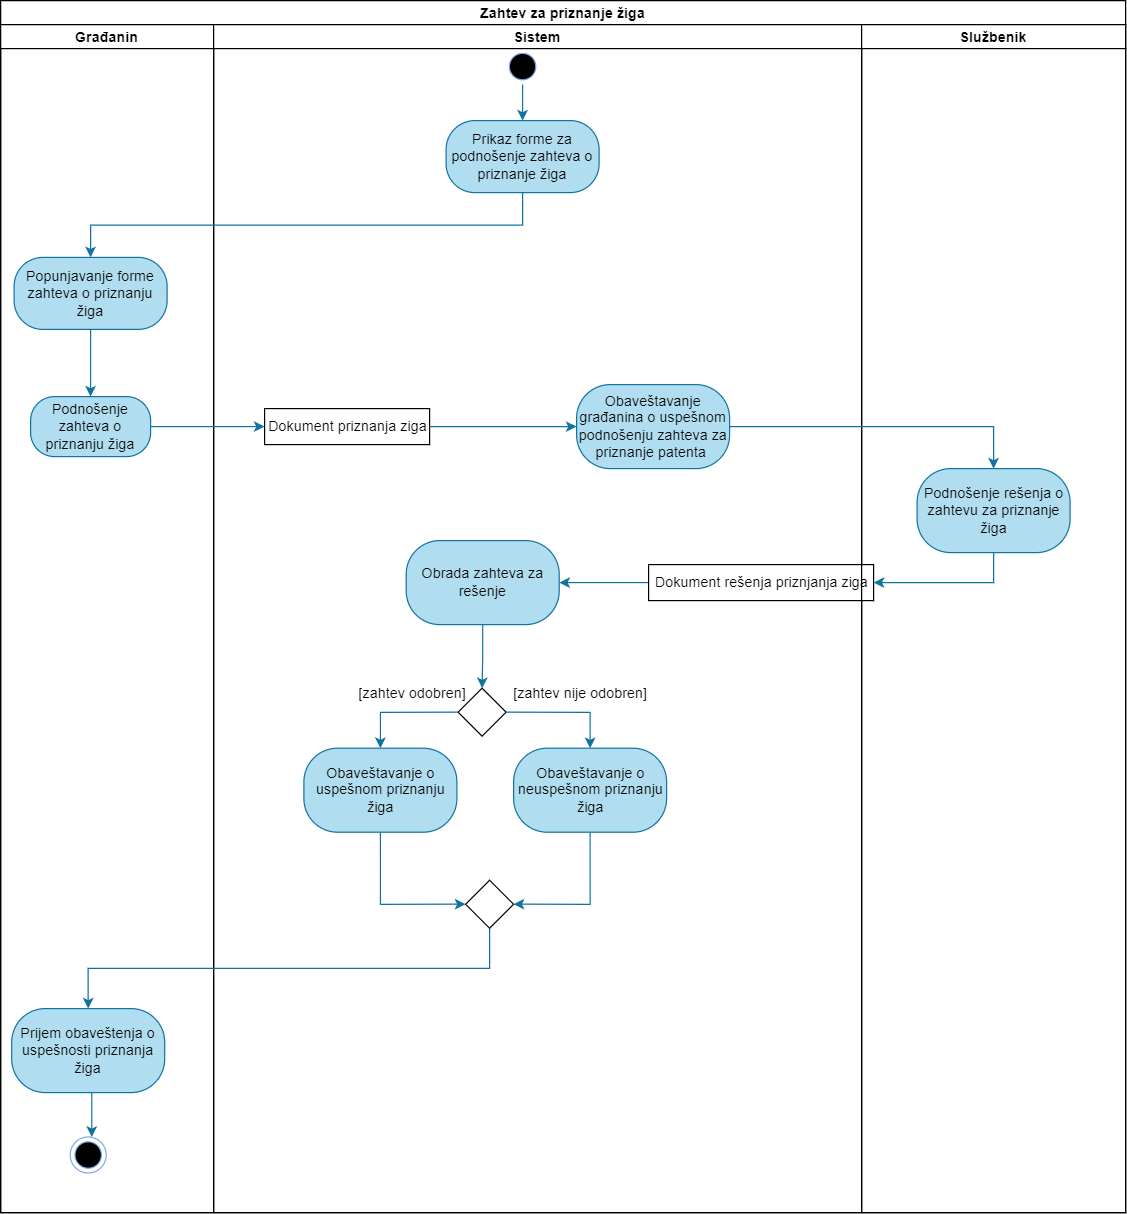

The diagram above was exported from draw.io. Its source (the exported page's mxGraphModel, read from the mxfile embedded in the PNG):
<mxGraphModel dx="1615" dy="-414" grid="1" gridSize="10" guides="1" tooltips="1" connect="1" arrows="1" fold="1" page="1" pageScale="1" pageWidth="827" pageHeight="1169" math="0" shadow="0">
  <root>
    <mxCell id="0" />
    <mxCell id="1" parent="0" />
    <mxCell id="dN5mFvJ0yRQW694hU6mr-26" value="Zahtev za priznanje žiga" style="swimlane;childLayout=stackLayout;resizeParent=1;resizeParentMax=0;startSize=20;" vertex="1" parent="1">
      <mxGeometry x="30" y="1480" width="937.5" height="1010" as="geometry">
        <mxRectangle x="120" y="40" width="60" height="20" as="alternateBounds" />
      </mxGeometry>
    </mxCell>
    <mxCell id="dN5mFvJ0yRQW694hU6mr-28" value="Građanin" style="swimlane;startSize=20;" vertex="1" parent="dN5mFvJ0yRQW694hU6mr-26">
      <mxGeometry y="20" width="177.5" height="990" as="geometry" />
    </mxCell>
    <mxCell id="dN5mFvJ0yRQW694hU6mr-84" value="Podnošenje zahteva o priznanju žiga" style="rounded=1;whiteSpace=wrap;html=1;arcSize=40;fillColor=#b1ddf0;strokeColor=#10739e;" vertex="1" parent="dN5mFvJ0yRQW694hU6mr-28">
      <mxGeometry x="25" y="310" width="100" height="50" as="geometry" />
    </mxCell>
    <mxCell id="J9BRvXR2BoN4PJk2f9NY-5" style="edgeStyle=orthogonalEdgeStyle;rounded=0;orthogonalLoop=1;jettySize=auto;html=1;exitX=0.5;exitY=1;exitDx=0;exitDy=0;entryX=0.5;entryY=0;entryDx=0;entryDy=0;fillColor=#b1ddf0;strokeColor=#10739e;" edge="1" parent="dN5mFvJ0yRQW694hU6mr-28" source="J9BRvXR2BoN4PJk2f9NY-4" target="dN5mFvJ0yRQW694hU6mr-84">
      <mxGeometry relative="1" as="geometry" />
    </mxCell>
    <mxCell id="J9BRvXR2BoN4PJk2f9NY-4" value="Popunjavanje forme zahteva o priznanju žiga" style="rounded=1;whiteSpace=wrap;html=1;arcSize=40;fillColor=#b1ddf0;strokeColor=#10739e;" vertex="1" parent="dN5mFvJ0yRQW694hU6mr-28">
      <mxGeometry x="11.25" y="194" width="127.5" height="60" as="geometry" />
    </mxCell>
    <mxCell id="dN5mFvJ0yRQW694hU6mr-83" value="" style="ellipse;html=1;shape=endState;fillColor=#000000;strokeColor=#7EA6E0;" vertex="1" parent="dN5mFvJ0yRQW694hU6mr-28">
      <mxGeometry x="58" y="927" width="30" height="30" as="geometry" />
    </mxCell>
    <mxCell id="dN5mFvJ0yRQW694hU6mr-85" value="" style="edgeStyle=orthogonalEdgeStyle;rounded=0;orthogonalLoop=1;jettySize=auto;html=1;startArrow=none;fillColor=#b1ddf0;strokeColor=#10739e;" edge="1" parent="dN5mFvJ0yRQW694hU6mr-28" source="dN5mFvJ0yRQW694hU6mr-86">
      <mxGeometry relative="1" as="geometry">
        <mxPoint x="78.04999999999995" y="827" as="sourcePoint" />
        <mxPoint x="76" y="927" as="targetPoint" />
        <Array as="points">
          <mxPoint x="76.25" y="827" />
        </Array>
      </mxGeometry>
    </mxCell>
    <mxCell id="dN5mFvJ0yRQW694hU6mr-86" value="Prijem obaveštenja o uspešnosti priznanja žiga" style="rounded=1;whiteSpace=wrap;html=1;arcSize=40;fillColor=#b1ddf0;strokeColor=#10739e;" vertex="1" parent="dN5mFvJ0yRQW694hU6mr-28">
      <mxGeometry x="9.25" y="820" width="127.5" height="70" as="geometry" />
    </mxCell>
    <mxCell id="dN5mFvJ0yRQW694hU6mr-41" value="Sistem" style="swimlane;startSize=20;" vertex="1" parent="dN5mFvJ0yRQW694hU6mr-26">
      <mxGeometry x="177.5" y="20" width="540" height="990" as="geometry" />
    </mxCell>
    <mxCell id="dN5mFvJ0yRQW694hU6mr-91" value="Obaveštavanje građanina o uspešnom podnošenju zahteva za priznanje patenta&amp;nbsp;" style="rounded=1;whiteSpace=wrap;html=1;arcSize=40;fillColor=#b1ddf0;strokeColor=#10739e;" vertex="1" parent="dN5mFvJ0yRQW694hU6mr-41">
      <mxGeometry x="302.5" y="300" width="127.5" height="70" as="geometry" />
    </mxCell>
    <mxCell id="dN5mFvJ0yRQW694hU6mr-90" value="Dokument priznanja ziga" style="html=1;" vertex="1" parent="dN5mFvJ0yRQW694hU6mr-41">
      <mxGeometry x="42.5" y="320" width="137.5" height="30" as="geometry" />
    </mxCell>
    <mxCell id="J9BRvXR2BoN4PJk2f9NY-1" value="Prikaz forme za podnošenje zahteva o priznanje žiga" style="rounded=1;whiteSpace=wrap;html=1;arcSize=40;fillColor=#b1ddf0;strokeColor=#10739e;" vertex="1" parent="dN5mFvJ0yRQW694hU6mr-41">
      <mxGeometry x="193.75" y="80" width="127.5" height="60" as="geometry" />
    </mxCell>
    <mxCell id="dN5mFvJ0yRQW694hU6mr-82" value="" style="ellipse;html=1;shape=startState;fillColor=#000000;strokeColor=#7EA6E0;" vertex="1" parent="dN5mFvJ0yRQW694hU6mr-41">
      <mxGeometry x="242.5" y="20" width="30" height="30" as="geometry" />
    </mxCell>
    <mxCell id="dN5mFvJ0yRQW694hU6mr-81" style="edgeStyle=none;rounded=0;orthogonalLoop=1;jettySize=auto;html=1;exitX=0.5;exitY=1;exitDx=0;exitDy=0;entryX=0.5;entryY=0;entryDx=0;entryDy=0;fillColor=#b1ddf0;strokeColor=#10739e;" edge="1" parent="dN5mFvJ0yRQW694hU6mr-41" source="dN5mFvJ0yRQW694hU6mr-82" target="J9BRvXR2BoN4PJk2f9NY-1">
      <mxGeometry relative="1" as="geometry">
        <mxPoint x="-182.75" y="-28" as="targetPoint" />
      </mxGeometry>
    </mxCell>
    <mxCell id="jW6_c2cryL3b1QYR2ni0-6" style="edgeStyle=orthogonalEdgeStyle;rounded=0;orthogonalLoop=1;jettySize=auto;html=1;exitX=0;exitY=0.5;exitDx=0;exitDy=0;entryX=1;entryY=0.5;entryDx=0;entryDy=0;fillColor=#b1ddf0;strokeColor=#10739e;" edge="1" parent="dN5mFvJ0yRQW694hU6mr-41" source="dN5mFvJ0yRQW694hU6mr-104" target="jW6_c2cryL3b1QYR2ni0-5">
      <mxGeometry relative="1" as="geometry" />
    </mxCell>
    <mxCell id="dN5mFvJ0yRQW694hU6mr-104" value="Dokument rešenja priznjanja ziga" style="html=1;" vertex="1" parent="dN5mFvJ0yRQW694hU6mr-41">
      <mxGeometry x="362.5" y="450" width="187.5" height="30" as="geometry" />
    </mxCell>
    <mxCell id="dN5mFvJ0yRQW694hU6mr-89" style="edgeStyle=orthogonalEdgeStyle;rounded=0;orthogonalLoop=1;jettySize=auto;html=1;exitX=1;exitY=0.5;exitDx=0;exitDy=0;entryX=0;entryY=0.5;entryDx=0;entryDy=0;fillColor=#b1ddf0;strokeColor=#10739e;" edge="1" parent="dN5mFvJ0yRQW694hU6mr-41" source="dN5mFvJ0yRQW694hU6mr-90" target="dN5mFvJ0yRQW694hU6mr-91">
      <mxGeometry relative="1" as="geometry">
        <Array as="points">
          <mxPoint x="263" y="335" />
          <mxPoint x="263" y="335" />
        </Array>
        <mxPoint x="242.5" y="310" as="targetPoint" />
      </mxGeometry>
    </mxCell>
    <mxCell id="jW6_c2cryL3b1QYR2ni0-5" value="Obrada zahteva za rešenje" style="rounded=1;whiteSpace=wrap;html=1;arcSize=40;fillColor=#b1ddf0;strokeColor=#10739e;" vertex="1" parent="dN5mFvJ0yRQW694hU6mr-41">
      <mxGeometry x="160.5" y="430" width="127.5" height="70" as="geometry" />
    </mxCell>
    <mxCell id="dN5mFvJ0yRQW694hU6mr-67" value="Službenik" style="swimlane;startSize=20;" vertex="1" parent="dN5mFvJ0yRQW694hU6mr-26">
      <mxGeometry x="717.5" y="20" width="220" height="990" as="geometry" />
    </mxCell>
    <mxCell id="dN5mFvJ0yRQW694hU6mr-102" value="Podnošenje rešenja o zahtevu za priznanje žiga" style="rounded=1;whiteSpace=wrap;html=1;arcSize=40;fillColor=#b1ddf0;strokeColor=#10739e;" vertex="1" parent="dN5mFvJ0yRQW694hU6mr-67">
      <mxGeometry x="46.25" y="370" width="127.5" height="70" as="geometry" />
    </mxCell>
    <mxCell id="J9BRvXR2BoN4PJk2f9NY-2" style="edgeStyle=orthogonalEdgeStyle;rounded=0;orthogonalLoop=1;jettySize=auto;html=1;exitX=0.5;exitY=1;exitDx=0;exitDy=0;entryX=0.5;entryY=0;entryDx=0;entryDy=0;fillColor=#b1ddf0;strokeColor=#10739e;" edge="1" parent="dN5mFvJ0yRQW694hU6mr-26" source="J9BRvXR2BoN4PJk2f9NY-1" target="J9BRvXR2BoN4PJk2f9NY-4">
      <mxGeometry relative="1" as="geometry" />
    </mxCell>
    <mxCell id="jW6_c2cryL3b1QYR2ni0-4" style="edgeStyle=orthogonalEdgeStyle;rounded=0;orthogonalLoop=1;jettySize=auto;html=1;exitX=1;exitY=0.5;exitDx=0;exitDy=0;entryX=0.5;entryY=0;entryDx=0;entryDy=0;fillColor=#b1ddf0;strokeColor=#10739e;" edge="1" parent="dN5mFvJ0yRQW694hU6mr-26" source="dN5mFvJ0yRQW694hU6mr-91" target="dN5mFvJ0yRQW694hU6mr-102">
      <mxGeometry relative="1" as="geometry" />
    </mxCell>
    <mxCell id="dN5mFvJ0yRQW694hU6mr-103" style="edgeStyle=orthogonalEdgeStyle;rounded=0;orthogonalLoop=1;jettySize=auto;html=1;exitX=0.5;exitY=1;exitDx=0;exitDy=0;entryX=1;entryY=0.5;entryDx=0;entryDy=0;fillColor=#b1ddf0;strokeColor=#10739e;" edge="1" parent="dN5mFvJ0yRQW694hU6mr-26" source="dN5mFvJ0yRQW694hU6mr-102" target="dN5mFvJ0yRQW694hU6mr-104">
      <mxGeometry relative="1" as="geometry" />
    </mxCell>
    <mxCell id="jW6_c2cryL3b1QYR2ni0-8" style="edgeStyle=orthogonalEdgeStyle;rounded=0;orthogonalLoop=1;jettySize=auto;html=1;exitX=1;exitY=0.5;exitDx=0;exitDy=0;entryX=0;entryY=0.5;entryDx=0;entryDy=0;fillColor=#b1ddf0;strokeColor=#10739e;" edge="1" parent="dN5mFvJ0yRQW694hU6mr-26" source="dN5mFvJ0yRQW694hU6mr-84" target="dN5mFvJ0yRQW694hU6mr-90">
      <mxGeometry relative="1" as="geometry" />
    </mxCell>
    <mxCell id="dN5mFvJ0yRQW694hU6mr-88" style="edgeStyle=orthogonalEdgeStyle;rounded=0;orthogonalLoop=1;jettySize=auto;html=1;exitX=0.5;exitY=1;exitDx=0;exitDy=0;entryX=0.5;entryY=0;entryDx=0;entryDy=0;fillColor=#b1ddf0;strokeColor=#10739e;" edge="1" parent="1" source="dN5mFvJ0yRQW694hU6mr-101" target="dN5mFvJ0yRQW694hU6mr-86">
      <mxGeometry relative="1" as="geometry">
        <mxPoint x="103.73684210526312" y="2293" as="targetPoint" />
      </mxGeometry>
    </mxCell>
    <mxCell id="dN5mFvJ0yRQW694hU6mr-92" value="" style="rhombus;whiteSpace=wrap;html=1;" vertex="1" parent="1">
      <mxGeometry x="411.25" y="2053" width="40" height="40" as="geometry" />
    </mxCell>
    <mxCell id="dN5mFvJ0yRQW694hU6mr-93" value="[zahtev odobren]" style="text;html=1;align=center;verticalAlign=middle;resizable=0;points=[];autosize=1;strokeColor=none;fillColor=none;" vertex="1" parent="1">
      <mxGeometry x="317.5" y="2043" width="110" height="30" as="geometry" />
    </mxCell>
    <mxCell id="dN5mFvJ0yRQW694hU6mr-94" value="[zahtev nije odobren]" style="text;html=1;align=center;verticalAlign=middle;resizable=0;points=[];autosize=1;strokeColor=none;fillColor=none;" vertex="1" parent="1">
      <mxGeometry x="447.5" y="2043" width="130" height="30" as="geometry" />
    </mxCell>
    <mxCell id="dN5mFvJ0yRQW694hU6mr-95" style="edgeStyle=orthogonalEdgeStyle;rounded=0;orthogonalLoop=1;jettySize=auto;html=1;exitX=0.5;exitY=1;exitDx=0;exitDy=0;entryX=0;entryY=0.5;entryDx=0;entryDy=0;fillColor=#b1ddf0;strokeColor=#10739e;" edge="1" parent="1" source="dN5mFvJ0yRQW694hU6mr-96" target="dN5mFvJ0yRQW694hU6mr-101">
      <mxGeometry relative="1" as="geometry" />
    </mxCell>
    <mxCell id="dN5mFvJ0yRQW694hU6mr-96" value="Obaveštavanje o uspešnom priznanju žiga" style="rounded=1;whiteSpace=wrap;html=1;arcSize=40;fillColor=#b1ddf0;strokeColor=#10739e;" vertex="1" parent="1">
      <mxGeometry x="282.75" y="2103" width="127.5" height="70" as="geometry" />
    </mxCell>
    <mxCell id="dN5mFvJ0yRQW694hU6mr-97" style="edgeStyle=orthogonalEdgeStyle;rounded=0;orthogonalLoop=1;jettySize=auto;html=1;exitX=0.5;exitY=1;exitDx=0;exitDy=0;entryX=1;entryY=0.5;entryDx=0;entryDy=0;fillColor=#b1ddf0;strokeColor=#10739e;" edge="1" parent="1" source="dN5mFvJ0yRQW694hU6mr-98" target="dN5mFvJ0yRQW694hU6mr-101">
      <mxGeometry relative="1" as="geometry" />
    </mxCell>
    <mxCell id="dN5mFvJ0yRQW694hU6mr-98" value="Obaveštavanje o neuspešnom priznanju žiga" style="rounded=1;whiteSpace=wrap;html=1;arcSize=40;fillColor=#b1ddf0;strokeColor=#10739e;" vertex="1" parent="1">
      <mxGeometry x="457.5" y="2103" width="127.5" height="70" as="geometry" />
    </mxCell>
    <mxCell id="dN5mFvJ0yRQW694hU6mr-99" style="edgeStyle=orthogonalEdgeStyle;rounded=0;orthogonalLoop=1;jettySize=auto;html=1;exitX=0;exitY=0.5;exitDx=0;exitDy=0;entryX=0.5;entryY=0;entryDx=0;entryDy=0;fillColor=#b1ddf0;strokeColor=#10739e;" edge="1" parent="1" source="dN5mFvJ0yRQW694hU6mr-92" target="dN5mFvJ0yRQW694hU6mr-96">
      <mxGeometry relative="1" as="geometry">
        <mxPoint x="131" y="1973" as="targetPoint" />
      </mxGeometry>
    </mxCell>
    <mxCell id="dN5mFvJ0yRQW694hU6mr-100" style="edgeStyle=orthogonalEdgeStyle;rounded=0;orthogonalLoop=1;jettySize=auto;html=1;exitX=1;exitY=0.5;exitDx=0;exitDy=0;entryX=0.5;entryY=0;entryDx=0;entryDy=0;fillColor=#b1ddf0;strokeColor=#10739e;" edge="1" parent="1" source="dN5mFvJ0yRQW694hU6mr-92" target="dN5mFvJ0yRQW694hU6mr-98">
      <mxGeometry relative="1" as="geometry">
        <mxPoint x="281" y="1973" as="targetPoint" />
      </mxGeometry>
    </mxCell>
    <mxCell id="dN5mFvJ0yRQW694hU6mr-101" value="" style="rhombus;whiteSpace=wrap;html=1;" vertex="1" parent="1">
      <mxGeometry x="417.5" y="2213" width="40" height="40" as="geometry" />
    </mxCell>
    <mxCell id="jW6_c2cryL3b1QYR2ni0-9" style="edgeStyle=orthogonalEdgeStyle;rounded=0;orthogonalLoop=1;jettySize=auto;html=1;exitX=0.5;exitY=1;exitDx=0;exitDy=0;entryX=0.5;entryY=0;entryDx=0;entryDy=0;fillColor=#b1ddf0;strokeColor=#10739e;" edge="1" parent="1" source="jW6_c2cryL3b1QYR2ni0-5" target="dN5mFvJ0yRQW694hU6mr-92">
      <mxGeometry relative="1" as="geometry" />
    </mxCell>
  </root>
</mxGraphModel>